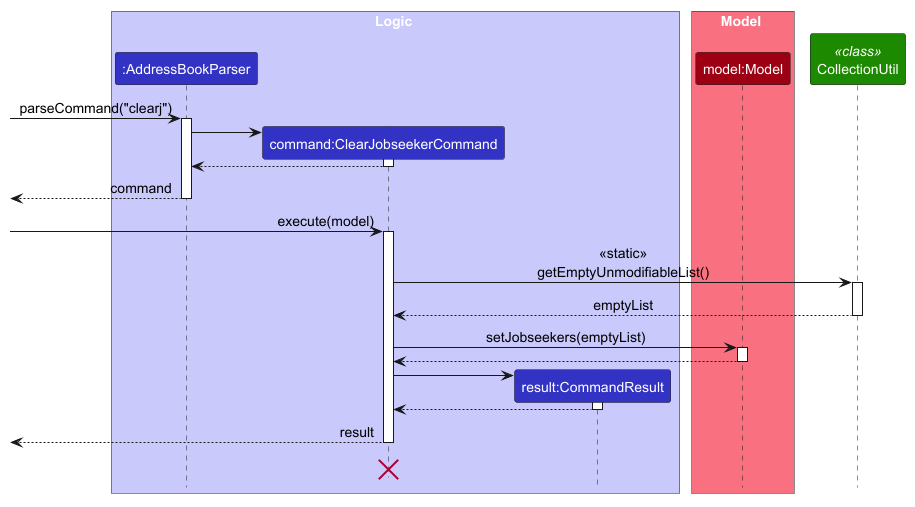

The diagram above was rendered by PlantUML. Its source (embedded in the PNG):
@startuml
!include style.puml
skinparam ArrowFontStyle plain
skinparam defaultFontSize 14

box Logic LOGIC_COLOR_T1
participant ":AddressBookParser" as abParser LOGIC_COLOR
participant "command:ClearJobseekerCommand" as command LOGIC_COLOR
participant "result:CommandResult" as result LOGIC_COLOR
end box

box Model MODEL_COLOR_T1
participant "model:Model" as Model MODEL_COLOR
end box

participant "CollectionUtil" as util << class >> UI_COLOR

[-> abParser : parseCommand("clearj")
activate abParser

create command
abParser -> command ++
command --> abParser --

[<-- abParser -- : command

[-> command ++ : execute(model)

command -> util ++ : << static >>\ngetEmptyUnmodifiableList()
util --> command -- : emptyList

command -> Model ++ : setJobseekers(emptyList)
Model --> command --

create result
command -> result ++
result --> command --

[<-- command -- : result
command -[hidden]> command
destroy command

@enduml